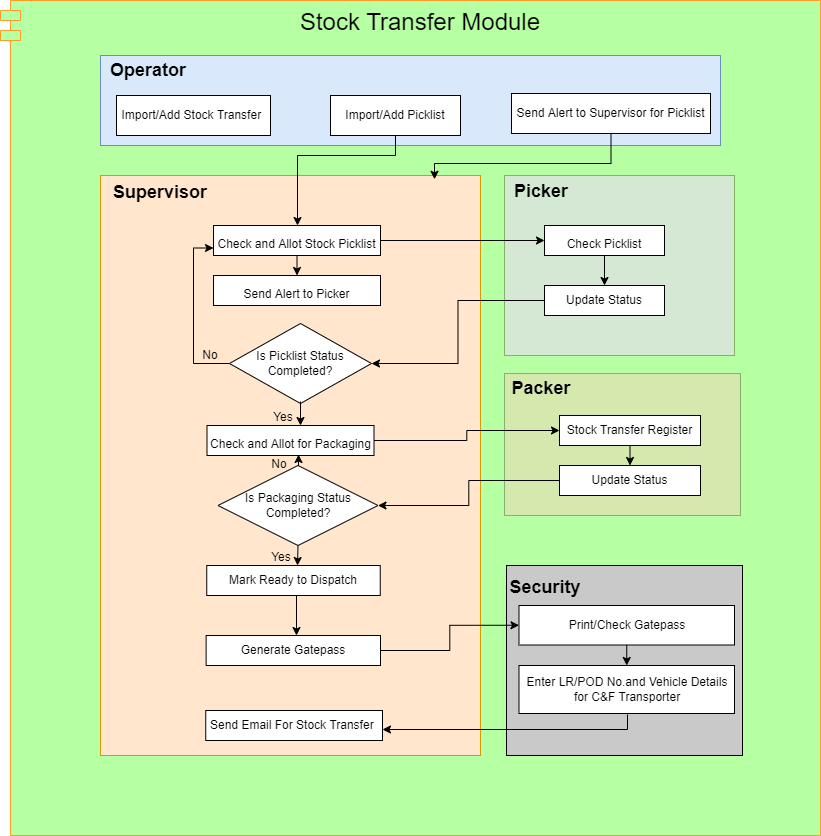

The diagram above was exported from draw.io. Its source (the exported page's mxGraphModel, read from the mxfile embedded in the PNG):
<mxGraphModel dx="1929" dy="2034" grid="1" gridSize="10" guides="1" tooltips="1" connect="1" arrows="1" fold="1" page="1" pageScale="1" pageWidth="827" pageHeight="1169" math="0" shadow="0">
  <root>
    <mxCell id="WIyWlLk6GJQsqaUBKTNV-0" />
    <mxCell id="WIyWlLk6GJQsqaUBKTNV-1" parent="WIyWlLk6GJQsqaUBKTNV-0" />
    <mxCell id="lHOYUs3xZuCOFsydDWws-26" value="Stock Transfer Module" style="shape=module;align=left;spacingLeft=20;align=center;verticalAlign=top;fontSize=24;strokeColor=#FF9B29;fillColor=#B6FFA3;" parent="WIyWlLk6GJQsqaUBKTNV-1" vertex="1">
      <mxGeometry x="-520" y="-20" width="820" height="835" as="geometry" />
    </mxCell>
    <mxCell id="DGD9nlbzRyxF7GSpoDsf-6" value="" style="rounded=0;whiteSpace=wrap;html=1;fontSize=24;fillColor=#ffe6cc;strokeColor=#d79b00;" parent="WIyWlLk6GJQsqaUBKTNV-1" vertex="1">
      <mxGeometry x="-420" y="155" width="380" height="580" as="geometry" />
    </mxCell>
    <mxCell id="DGD9nlbzRyxF7GSpoDsf-7" value="&lt;b&gt;&lt;font style=&quot;font-size: 18px&quot;&gt;Supervisor&lt;/font&gt;&lt;/b&gt;" style="text;html=1;strokeColor=none;fillColor=none;align=center;verticalAlign=middle;whiteSpace=wrap;rounded=0;fontSize=24;" parent="WIyWlLk6GJQsqaUBKTNV-1" vertex="1">
      <mxGeometry x="-390" y="155" width="60" height="30" as="geometry" />
    </mxCell>
    <mxCell id="DGD9nlbzRyxF7GSpoDsf-8" value="" style="rounded=0;whiteSpace=wrap;html=1;fontSize=24;fillColor=#d5e8d4;strokeColor=#82b366;" parent="WIyWlLk6GJQsqaUBKTNV-1" vertex="1">
      <mxGeometry x="-16" y="155" width="230" height="180" as="geometry" />
    </mxCell>
    <mxCell id="lHOYUs3xZuCOFsydDWws-3" style="edgeStyle=orthogonalEdgeStyle;rounded=0;orthogonalLoop=1;jettySize=auto;html=1;entryX=0;entryY=0.5;entryDx=0;entryDy=0;fontSize=18;" parent="WIyWlLk6GJQsqaUBKTNV-1" source="DGD9nlbzRyxF7GSpoDsf-9" target="DGD9nlbzRyxF7GSpoDsf-19" edge="1">
      <mxGeometry relative="1" as="geometry" />
    </mxCell>
    <mxCell id="DGD9nlbzRyxF7GSpoDsf-9" value="&lt;font style=&quot;font-size: 12px&quot;&gt;Check and Allot Stock Picklist&lt;/font&gt;" style="rounded=0;whiteSpace=wrap;html=1;fontSize=24;" parent="WIyWlLk6GJQsqaUBKTNV-1" vertex="1">
      <mxGeometry x="-307" y="205" width="167" height="30" as="geometry" />
    </mxCell>
    <mxCell id="DGD9nlbzRyxF7GSpoDsf-18" value="&lt;font size=&quot;1&quot;&gt;&lt;b style=&quot;font-size: 18px&quot;&gt;Picker&lt;/b&gt;&lt;/font&gt;" style="text;html=1;strokeColor=none;fillColor=none;align=center;verticalAlign=middle;whiteSpace=wrap;rounded=0;fontSize=12;" parent="WIyWlLk6GJQsqaUBKTNV-1" vertex="1">
      <mxGeometry x="-9" y="156" width="60" height="30" as="geometry" />
    </mxCell>
    <mxCell id="lHOYUs3xZuCOFsydDWws-0" value="" style="edgeStyle=orthogonalEdgeStyle;rounded=0;orthogonalLoop=1;jettySize=auto;html=1;fontSize=18;" parent="WIyWlLk6GJQsqaUBKTNV-1" source="DGD9nlbzRyxF7GSpoDsf-19" target="DGD9nlbzRyxF7GSpoDsf-20" edge="1">
      <mxGeometry relative="1" as="geometry" />
    </mxCell>
    <mxCell id="DGD9nlbzRyxF7GSpoDsf-19" value="&lt;font style=&quot;font-size: 12px&quot;&gt;Check Picklist&lt;/font&gt;" style="rounded=0;whiteSpace=wrap;html=1;fontSize=24;" parent="WIyWlLk6GJQsqaUBKTNV-1" vertex="1">
      <mxGeometry x="24" y="205" width="120" height="30" as="geometry" />
    </mxCell>
    <mxCell id="HpDhdmu7FCXB35yATUr8-14" value="" style="edgeStyle=orthogonalEdgeStyle;rounded=0;orthogonalLoop=1;jettySize=auto;html=1;entryX=1;entryY=0.5;entryDx=0;entryDy=0;" parent="WIyWlLk6GJQsqaUBKTNV-1" source="DGD9nlbzRyxF7GSpoDsf-20" target="HpDhdmu7FCXB35yATUr8-4" edge="1">
      <mxGeometry relative="1" as="geometry" />
    </mxCell>
    <mxCell id="DGD9nlbzRyxF7GSpoDsf-20" value="Update Status" style="rounded=0;whiteSpace=wrap;html=1;fontSize=12;" parent="WIyWlLk6GJQsqaUBKTNV-1" vertex="1">
      <mxGeometry x="24" y="265" width="120" height="30" as="geometry" />
    </mxCell>
    <mxCell id="DGD9nlbzRyxF7GSpoDsf-23" value="" style="rounded=0;whiteSpace=wrap;html=1;fontSize=24;fillColor=#D5E8AE;strokeColor=#82b366;" parent="WIyWlLk6GJQsqaUBKTNV-1" vertex="1">
      <mxGeometry x="-16" y="353" width="236" height="142" as="geometry" />
    </mxCell>
    <mxCell id="DGD9nlbzRyxF7GSpoDsf-24" value="&lt;font size=&quot;1&quot;&gt;&lt;b style=&quot;font-size: 18px&quot;&gt;Packer&lt;/b&gt;&lt;/font&gt;" style="text;html=1;strokeColor=none;fillColor=none;align=center;verticalAlign=middle;whiteSpace=wrap;rounded=0;fontSize=12;" parent="WIyWlLk6GJQsqaUBKTNV-1" vertex="1">
      <mxGeometry x="-9" y="353" width="60" height="30" as="geometry" />
    </mxCell>
    <mxCell id="HpDhdmu7FCXB35yATUr8-23" value="" style="edgeStyle=orthogonalEdgeStyle;rounded=0;orthogonalLoop=1;jettySize=auto;html=1;entryX=1;entryY=0.5;entryDx=0;entryDy=0;" parent="WIyWlLk6GJQsqaUBKTNV-1" source="DGD9nlbzRyxF7GSpoDsf-26" target="HpDhdmu7FCXB35yATUr8-5" edge="1">
      <mxGeometry relative="1" as="geometry" />
    </mxCell>
    <mxCell id="DGD9nlbzRyxF7GSpoDsf-26" value="Update Status" style="rounded=0;whiteSpace=wrap;html=1;fontSize=12;" parent="WIyWlLk6GJQsqaUBKTNV-1" vertex="1">
      <mxGeometry x="39" y="445" width="141" height="30" as="geometry" />
    </mxCell>
    <mxCell id="DGD9nlbzRyxF7GSpoDsf-29" value="" style="rounded=0;whiteSpace=wrap;html=1;fontSize=24;fillColor=#C9C9C9;" parent="WIyWlLk6GJQsqaUBKTNV-1" vertex="1">
      <mxGeometry x="-14" y="545" width="236" height="190" as="geometry" />
    </mxCell>
    <mxCell id="DGD9nlbzRyxF7GSpoDsf-30" value="&lt;font size=&quot;1&quot;&gt;&lt;b style=&quot;font-size: 18px&quot;&gt;Security&lt;/b&gt;&lt;/font&gt;" style="text;html=1;strokeColor=none;fillColor=none;align=center;verticalAlign=middle;whiteSpace=wrap;rounded=0;fontSize=12;" parent="WIyWlLk6GJQsqaUBKTNV-1" vertex="1">
      <mxGeometry x="-5" y="551.5" width="60" height="30" as="geometry" />
    </mxCell>
    <mxCell id="DGD9nlbzRyxF7GSpoDsf-59" value="" style="rounded=0;whiteSpace=wrap;html=1;fontSize=12;strokeColor=#6c8ebf;fillColor=#dae8fc;" parent="WIyWlLk6GJQsqaUBKTNV-1" vertex="1">
      <mxGeometry x="-420" y="35" width="620" height="90" as="geometry" />
    </mxCell>
    <mxCell id="DGD9nlbzRyxF7GSpoDsf-5" value="&lt;font size=&quot;1&quot;&gt;&lt;b style=&quot;font-size: 18px&quot;&gt;Operator&lt;/b&gt;&lt;/font&gt;" style="text;html=1;strokeColor=none;fillColor=none;align=center;verticalAlign=middle;whiteSpace=wrap;rounded=0;" parent="WIyWlLk6GJQsqaUBKTNV-1" vertex="1">
      <mxGeometry x="-402" y="35" width="60" height="30" as="geometry" />
    </mxCell>
    <mxCell id="DGD9nlbzRyxF7GSpoDsf-3" value="Import/Add Stock Transfer&amp;nbsp;" style="rounded=0;whiteSpace=wrap;html=1;" parent="WIyWlLk6GJQsqaUBKTNV-1" vertex="1">
      <mxGeometry x="-404" y="75" width="154" height="40" as="geometry" />
    </mxCell>
    <mxCell id="HpDhdmu7FCXB35yATUr8-22" value="" style="edgeStyle=orthogonalEdgeStyle;rounded=0;orthogonalLoop=1;jettySize=auto;html=1;" parent="WIyWlLk6GJQsqaUBKTNV-1" source="DGD9nlbzRyxF7GSpoDsf-4" target="DGD9nlbzRyxF7GSpoDsf-9" edge="1">
      <mxGeometry relative="1" as="geometry">
        <Array as="points">
          <mxPoint x="-125" y="135" />
          <mxPoint x="-223" y="135" />
        </Array>
      </mxGeometry>
    </mxCell>
    <mxCell id="DGD9nlbzRyxF7GSpoDsf-4" value="Import/Add Picklist" style="rounded=0;whiteSpace=wrap;html=1;" parent="WIyWlLk6GJQsqaUBKTNV-1" vertex="1">
      <mxGeometry x="-190" y="75" width="130" height="40" as="geometry" />
    </mxCell>
    <mxCell id="HpDhdmu7FCXB35yATUr8-27" style="edgeStyle=orthogonalEdgeStyle;rounded=0;orthogonalLoop=1;jettySize=auto;html=1;entryX=0.879;entryY=0.01;entryDx=0;entryDy=0;entryPerimeter=0;" parent="WIyWlLk6GJQsqaUBKTNV-1" edge="1">
      <mxGeometry relative="1" as="geometry">
        <mxPoint x="90.5" y="111" as="sourcePoint" />
        <mxPoint x="-85.98000000000002" y="158.79999999999995" as="targetPoint" />
        <Array as="points">
          <mxPoint x="91" y="143" />
          <mxPoint x="-86" y="143" />
        </Array>
      </mxGeometry>
    </mxCell>
    <mxCell id="HpDhdmu7FCXB35yATUr8-0" value="Send Alert to Supervisor for Picklist" style="rounded=0;whiteSpace=wrap;html=1;" parent="WIyWlLk6GJQsqaUBKTNV-1" vertex="1">
      <mxGeometry x="-9" y="73" width="199" height="40" as="geometry" />
    </mxCell>
    <mxCell id="HpDhdmu7FCXB35yATUr8-2" value="&lt;span style=&quot;font-size: 12px&quot;&gt;Send Alert to Picker&lt;/span&gt;" style="rounded=0;whiteSpace=wrap;html=1;fontSize=24;" parent="WIyWlLk6GJQsqaUBKTNV-1" vertex="1">
      <mxGeometry x="-307" y="255" width="167" height="30" as="geometry" />
    </mxCell>
    <mxCell id="XRYzeaGvQ7LVPJMbzhjT-6" style="edgeStyle=orthogonalEdgeStyle;rounded=0;orthogonalLoop=1;jettySize=auto;html=1;entryX=0;entryY=0.75;entryDx=0;entryDy=0;" parent="WIyWlLk6GJQsqaUBKTNV-1" source="HpDhdmu7FCXB35yATUr8-4" target="DGD9nlbzRyxF7GSpoDsf-9" edge="1">
      <mxGeometry relative="1" as="geometry">
        <Array as="points">
          <mxPoint x="-327" y="343" />
          <mxPoint x="-327" y="228" />
        </Array>
      </mxGeometry>
    </mxCell>
    <mxCell id="HpDhdmu7FCXB35yATUr8-4" value="Is Picklist Status Completed?" style="rhombus;whiteSpace=wrap;html=1;fontSize=12;" parent="WIyWlLk6GJQsqaUBKTNV-1" vertex="1">
      <mxGeometry x="-291" y="303" width="142" height="80" as="geometry" />
    </mxCell>
    <mxCell id="KeVUfY37CiVn6sPqbpaa-6" value="" style="edgeStyle=orthogonalEdgeStyle;rounded=0;orthogonalLoop=1;jettySize=auto;html=1;entryX=0.56;entryY=1.067;entryDx=0;entryDy=0;entryPerimeter=0;exitX=0.497;exitY=0;exitDx=0;exitDy=0;exitPerimeter=0;" parent="WIyWlLk6GJQsqaUBKTNV-1" edge="1">
      <mxGeometry relative="1" as="geometry">
        <mxPoint x="-221.98000000000002" y="447" as="sourcePoint" />
        <mxPoint x="-221.98000000000002" y="434.0100000000002" as="targetPoint" />
        <Array as="points" />
      </mxGeometry>
    </mxCell>
    <mxCell id="HpDhdmu7FCXB35yATUr8-5" value="Is Packaging Status Completed?" style="rhombus;whiteSpace=wrap;html=1;fontSize=12;" parent="WIyWlLk6GJQsqaUBKTNV-1" vertex="1">
      <mxGeometry x="-302.5" y="445" width="160" height="80" as="geometry" />
    </mxCell>
    <mxCell id="VgxgYcus_L_K2Ac1yiJf-1" style="edgeStyle=orthogonalEdgeStyle;rounded=0;orthogonalLoop=1;jettySize=auto;html=1;" parent="WIyWlLk6GJQsqaUBKTNV-1" source="HpDhdmu7FCXB35yATUr8-7" target="VgxgYcus_L_K2Ac1yiJf-0" edge="1">
      <mxGeometry relative="1" as="geometry" />
    </mxCell>
    <mxCell id="HpDhdmu7FCXB35yATUr8-7" value="&lt;span style=&quot;font-size: 12px&quot;&gt;Check and Allot for Packaging&lt;/span&gt;" style="rounded=0;whiteSpace=wrap;html=1;fontSize=24;" parent="WIyWlLk6GJQsqaUBKTNV-1" vertex="1">
      <mxGeometry x="-313.5" y="405" width="167" height="30" as="geometry" />
    </mxCell>
    <mxCell id="HpDhdmu7FCXB35yATUr8-8" value="Mark Ready to Dispatch" style="rounded=0;whiteSpace=wrap;html=1;fontSize=12;" parent="WIyWlLk6GJQsqaUBKTNV-1" vertex="1">
      <mxGeometry x="-313.75" y="545" width="173.5" height="30" as="geometry" />
    </mxCell>
    <mxCell id="HpDhdmu7FCXB35yATUr8-9" value="Send Email For Stock Transfer&amp;nbsp;" style="rounded=0;whiteSpace=wrap;html=1;fontSize=12;" parent="WIyWlLk6GJQsqaUBKTNV-1" vertex="1">
      <mxGeometry x="-314.75" y="690" width="176.75" height="30" as="geometry" />
    </mxCell>
    <mxCell id="uxCV9kRzMMNk6jjOHLMW-6" style="edgeStyle=orthogonalEdgeStyle;rounded=0;orthogonalLoop=1;jettySize=auto;html=1;entryX=0;entryY=0.5;entryDx=0;entryDy=0;" parent="WIyWlLk6GJQsqaUBKTNV-1" source="HpDhdmu7FCXB35yATUr8-10" target="XRYzeaGvQ7LVPJMbzhjT-0" edge="1">
      <mxGeometry relative="1" as="geometry" />
    </mxCell>
    <mxCell id="HpDhdmu7FCXB35yATUr8-10" value="Generate Gatepass" style="rounded=0;whiteSpace=wrap;html=1;fontSize=12;" parent="WIyWlLk6GJQsqaUBKTNV-1" vertex="1">
      <mxGeometry x="-314.37" y="615" width="174.37" height="30" as="geometry" />
    </mxCell>
    <mxCell id="uxCV9kRzMMNk6jjOHLMW-8" style="edgeStyle=orthogonalEdgeStyle;rounded=0;orthogonalLoop=1;jettySize=auto;html=1;entryX=1;entryY=0.5;entryDx=0;entryDy=0;" parent="WIyWlLk6GJQsqaUBKTNV-1" edge="1">
      <mxGeometry relative="1" as="geometry">
        <Array as="points">
          <mxPoint x="107" y="709" />
        </Array>
        <mxPoint x="107" y="694" as="sourcePoint" />
        <mxPoint x="-138" y="709" as="targetPoint" />
      </mxGeometry>
    </mxCell>
    <mxCell id="HpDhdmu7FCXB35yATUr8-11" value="Enter LR/POD No.and Vehicle Details for C&amp;amp;F Transporter" style="rounded=0;whiteSpace=wrap;html=1;fontSize=12;" parent="WIyWlLk6GJQsqaUBKTNV-1" vertex="1">
      <mxGeometry x="-1.5" y="645" width="215.5" height="48" as="geometry" />
    </mxCell>
    <mxCell id="HpDhdmu7FCXB35yATUr8-15" value="" style="endArrow=classic;html=1;" parent="WIyWlLk6GJQsqaUBKTNV-1" edge="1">
      <mxGeometry width="50" height="50" relative="1" as="geometry">
        <mxPoint x="-220" y="381" as="sourcePoint" />
        <mxPoint x="-220" y="405" as="targetPoint" />
      </mxGeometry>
    </mxCell>
    <mxCell id="HpDhdmu7FCXB35yATUr8-16" value="Yes" style="text;html=1;strokeColor=none;fillColor=none;align=center;verticalAlign=middle;whiteSpace=wrap;rounded=0;" parent="WIyWlLk6GJQsqaUBKTNV-1" vertex="1">
      <mxGeometry x="-257" y="387" width="40" height="20" as="geometry" />
    </mxCell>
    <mxCell id="HpDhdmu7FCXB35yATUr8-17" value="" style="endArrow=classic;html=1;exitX=0.5;exitY=1;exitDx=0;exitDy=0;" parent="WIyWlLk6GJQsqaUBKTNV-1" source="HpDhdmu7FCXB35yATUr8-5" edge="1">
      <mxGeometry width="50" height="50" relative="1" as="geometry">
        <mxPoint x="-130" y="595" as="sourcePoint" />
        <mxPoint x="-223" y="545" as="targetPoint" />
      </mxGeometry>
    </mxCell>
    <mxCell id="HpDhdmu7FCXB35yATUr8-21" value="Yes" style="text;html=1;strokeColor=none;fillColor=none;align=center;verticalAlign=middle;whiteSpace=wrap;rounded=0;" parent="WIyWlLk6GJQsqaUBKTNV-1" vertex="1">
      <mxGeometry x="-259" y="527" width="40" height="20" as="geometry" />
    </mxCell>
    <mxCell id="HpDhdmu7FCXB35yATUr8-24" value="" style="endArrow=classic;html=1;exitX=0.5;exitY=1;exitDx=0;exitDy=0;" parent="WIyWlLk6GJQsqaUBKTNV-1" source="DGD9nlbzRyxF7GSpoDsf-9" target="HpDhdmu7FCXB35yATUr8-2" edge="1">
      <mxGeometry width="50" height="50" relative="1" as="geometry">
        <mxPoint x="-110" y="405" as="sourcePoint" />
        <mxPoint x="-60" y="355" as="targetPoint" />
      </mxGeometry>
    </mxCell>
    <mxCell id="HpDhdmu7FCXB35yATUr8-25" value="" style="endArrow=classic;html=1;exitX=0.5;exitY=1;exitDx=0;exitDy=0;" parent="WIyWlLk6GJQsqaUBKTNV-1" edge="1">
      <mxGeometry width="50" height="50" relative="1" as="geometry">
        <mxPoint x="-224" y="575" as="sourcePoint" />
        <mxPoint x="-223.99636363636364" y="615" as="targetPoint" />
      </mxGeometry>
    </mxCell>
    <mxCell id="VgxgYcus_L_K2Ac1yiJf-0" value="Stock Transfer Register" style="rounded=0;whiteSpace=wrap;html=1;fontSize=12;" parent="WIyWlLk6GJQsqaUBKTNV-1" vertex="1">
      <mxGeometry x="39" y="395" width="141" height="30" as="geometry" />
    </mxCell>
    <mxCell id="VgxgYcus_L_K2Ac1yiJf-2" value="" style="endArrow=classic;html=1;entryX=0.5;entryY=0;entryDx=0;entryDy=0;exitX=0.5;exitY=1;exitDx=0;exitDy=0;" parent="WIyWlLk6GJQsqaUBKTNV-1" source="VgxgYcus_L_K2Ac1yiJf-0" target="DGD9nlbzRyxF7GSpoDsf-26" edge="1">
      <mxGeometry width="50" height="50" relative="1" as="geometry">
        <mxPoint x="-180" y="445" as="sourcePoint" />
        <mxPoint x="-130" y="395" as="targetPoint" />
      </mxGeometry>
    </mxCell>
    <mxCell id="XRYzeaGvQ7LVPJMbzhjT-0" value="Print/Check Gatepass" style="rounded=0;whiteSpace=wrap;html=1;fontSize=12;" parent="WIyWlLk6GJQsqaUBKTNV-1" vertex="1">
      <mxGeometry x="-1.5" y="585" width="215.5" height="39.5" as="geometry" />
    </mxCell>
    <mxCell id="XRYzeaGvQ7LVPJMbzhjT-1" value="" style="endArrow=classic;html=1;entryX=0.5;entryY=0;entryDx=0;entryDy=0;exitX=0.5;exitY=1;exitDx=0;exitDy=0;" parent="WIyWlLk6GJQsqaUBKTNV-1" source="XRYzeaGvQ7LVPJMbzhjT-0" target="HpDhdmu7FCXB35yATUr8-11" edge="1">
      <mxGeometry width="50" height="50" relative="1" as="geometry">
        <mxPoint x="-120" y="555" as="sourcePoint" />
        <mxPoint x="-70" y="505" as="targetPoint" />
      </mxGeometry>
    </mxCell>
    <mxCell id="XRYzeaGvQ7LVPJMbzhjT-7" value="No" style="text;html=1;strokeColor=none;fillColor=none;align=center;verticalAlign=middle;whiteSpace=wrap;rounded=0;" parent="WIyWlLk6GJQsqaUBKTNV-1" vertex="1">
      <mxGeometry x="-330" y="325" width="40" height="20" as="geometry" />
    </mxCell>
    <mxCell id="KeVUfY37CiVn6sPqbpaa-7" value="No" style="text;html=1;strokeColor=none;fillColor=none;align=center;verticalAlign=middle;whiteSpace=wrap;rounded=0;" parent="WIyWlLk6GJQsqaUBKTNV-1" vertex="1">
      <mxGeometry x="-261" y="434" width="40" height="20" as="geometry" />
    </mxCell>
  </root>
</mxGraphModel>